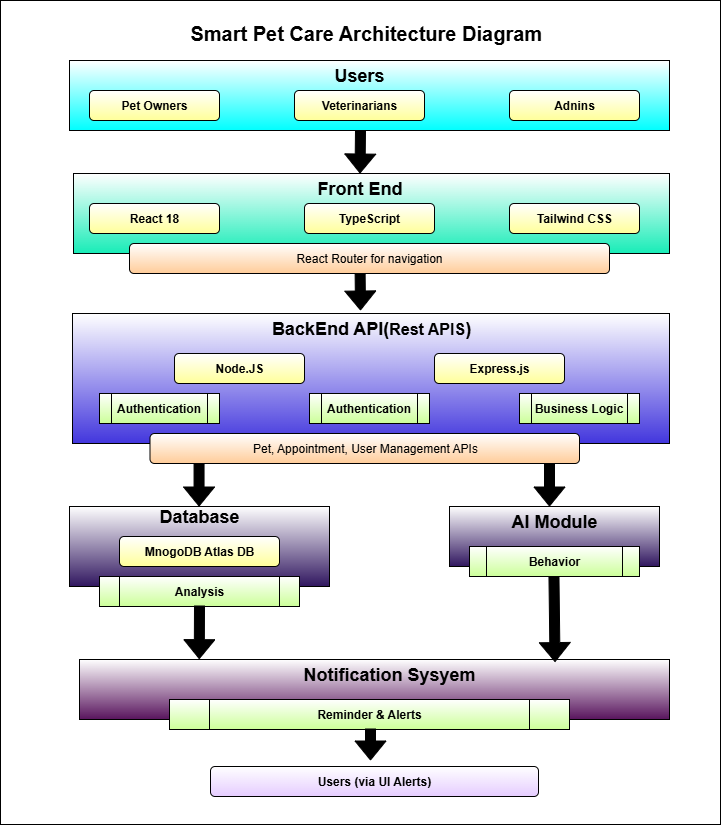

The diagram above was exported from draw.io. Its source (the exported page's mxGraphModel, read from the mxfile embedded in the PNG):
<mxGraphModel dx="2246" dy="1289" grid="1" gridSize="10" guides="1" tooltips="1" connect="1" arrows="1" fold="1" page="1" pageScale="1" pageWidth="850" pageHeight="1100" math="0" shadow="0">
  <root>
    <mxCell id="0" />
    <mxCell id="1" parent="0" />
    <mxCell id="w7DuCxmizu4rmxNqcGwb-1" value="" style="rounded=0;whiteSpace=wrap;html=1;fillColor=light-dark(#FFFFFF,#182E44);gradientColor=none;" vertex="1" parent="1">
      <mxGeometry x="161" y="40" width="720" height="824" as="geometry" />
    </mxCell>
    <mxCell id="w7DuCxmizu4rmxNqcGwb-2" value="" style="rounded=0;whiteSpace=wrap;html=1;gradientColor=light-dark(#00FFFF,#EDEDED);" vertex="1" parent="1">
      <mxGeometry x="230" y="100" width="600" height="70" as="geometry" />
    </mxCell>
    <mxCell id="w7DuCxmizu4rmxNqcGwb-5" value="" style="rounded=0;whiteSpace=wrap;html=1;gradientColor=light-dark(#18ecb7, #ededed);" vertex="1" parent="1">
      <mxGeometry x="234" y="213" width="596" height="80" as="geometry" />
    </mxCell>
    <mxCell id="w7DuCxmizu4rmxNqcGwb-6" value="&lt;b&gt;&lt;font style=&quot;font-size: 18px;&quot;&gt;Users&lt;/font&gt;&lt;/b&gt;" style="text;html=1;align=center;verticalAlign=middle;whiteSpace=wrap;rounded=0;" vertex="1" parent="1">
      <mxGeometry x="490" y="100" width="60" height="30" as="geometry" />
    </mxCell>
    <mxCell id="w7DuCxmizu4rmxNqcGwb-7" value="&lt;font style=&quot;font-size: 12px;&quot;&gt;&lt;b&gt;Veterinarians&lt;/b&gt;&lt;/font&gt;" style="rounded=1;whiteSpace=wrap;html=1;gradientColor=light-dark(#FFFF99,#EDEDED);" vertex="1" parent="1">
      <mxGeometry x="455" y="130" width="130" height="30" as="geometry" />
    </mxCell>
    <mxCell id="w7DuCxmizu4rmxNqcGwb-8" value="&lt;b&gt;Adnins&lt;/b&gt;" style="rounded=1;whiteSpace=wrap;html=1;gradientColor=light-dark(#FFFF99,#EDEDED);" vertex="1" parent="1">
      <mxGeometry x="670" y="130" width="130" height="30" as="geometry" />
    </mxCell>
    <mxCell id="w7DuCxmizu4rmxNqcGwb-9" value="&lt;b&gt;Pet Owners&lt;/b&gt;" style="rounded=1;whiteSpace=wrap;html=1;gradientColor=light-dark(#FFFF99,#EDEDED);" vertex="1" parent="1">
      <mxGeometry x="250" y="130" width="130" height="30" as="geometry" />
    </mxCell>
    <mxCell id="w7DuCxmizu4rmxNqcGwb-11" value="&lt;b&gt;&lt;font style=&quot;font-size: 18px;&quot;&gt;Front End&lt;/font&gt;&lt;/b&gt;" style="text;html=1;align=center;verticalAlign=middle;whiteSpace=wrap;rounded=0;" vertex="1" parent="1">
      <mxGeometry x="471" y="213" width="99" height="30" as="geometry" />
    </mxCell>
    <mxCell id="w7DuCxmizu4rmxNqcGwb-12" value="&lt;b&gt;React 18&lt;/b&gt;" style="rounded=1;whiteSpace=wrap;html=1;gradientColor=light-dark(#FFFF99,#EDEDED);" vertex="1" parent="1">
      <mxGeometry x="250" y="243" width="130" height="30" as="geometry" />
    </mxCell>
    <mxCell id="w7DuCxmizu4rmxNqcGwb-13" value="&lt;b&gt;TypeScript&lt;/b&gt;" style="rounded=1;whiteSpace=wrap;html=1;gradientColor=light-dark(#FFFF99,#EDEDED);" vertex="1" parent="1">
      <mxGeometry x="465" y="243" width="130" height="30" as="geometry" />
    </mxCell>
    <mxCell id="w7DuCxmizu4rmxNqcGwb-14" value="&lt;b&gt;Tailwind CSS&lt;/b&gt;" style="rounded=1;whiteSpace=wrap;html=1;gradientColor=light-dark(#FFFF99,#EDEDED);" vertex="1" parent="1">
      <mxGeometry x="670" y="243" width="130" height="30" as="geometry" />
    </mxCell>
    <mxCell id="w7DuCxmizu4rmxNqcGwb-15" value="React Router for navigation" style="rounded=1;whiteSpace=wrap;html=1;gradientColor=#FFCC99;" vertex="1" parent="1">
      <mxGeometry x="290" y="283" width="480" height="30" as="geometry" />
    </mxCell>
    <mxCell id="w7DuCxmizu4rmxNqcGwb-16" value="" style="rounded=0;whiteSpace=wrap;html=1;gradientColor=light-dark(#4236dd, #ededed);" vertex="1" parent="1">
      <mxGeometry x="233" y="353" width="597" height="130" as="geometry" />
    </mxCell>
    <mxCell id="w7DuCxmizu4rmxNqcGwb-17" value="&lt;b&gt;&lt;font style=&quot;font-size: 18px;&quot;&gt;BackEnd API(&lt;/font&gt;&lt;font size=&quot;3&quot; style=&quot;&quot;&gt;Rest APIS&lt;/font&gt;&lt;font style=&quot;font-size: 18px;&quot;&gt;)&lt;/font&gt;&lt;/b&gt;" style="text;html=1;align=center;verticalAlign=middle;whiteSpace=wrap;rounded=0;" vertex="1" parent="1">
      <mxGeometry x="417" y="353" width="230" height="30" as="geometry" />
    </mxCell>
    <mxCell id="w7DuCxmizu4rmxNqcGwb-18" value="&lt;b&gt;Authentication&lt;/b&gt;" style="shape=process;whiteSpace=wrap;html=1;backgroundOutline=1;gradientColor=#CCFF99;" vertex="1" parent="1">
      <mxGeometry x="470" y="433" width="120" height="30" as="geometry" />
    </mxCell>
    <mxCell id="w7DuCxmizu4rmxNqcGwb-19" value="&lt;b&gt;Node.JS&lt;/b&gt;" style="rounded=1;whiteSpace=wrap;html=1;gradientColor=light-dark(#FFFF99,#EDEDED);" vertex="1" parent="1">
      <mxGeometry x="335" y="393" width="130" height="30" as="geometry" />
    </mxCell>
    <mxCell id="w7DuCxmizu4rmxNqcGwb-20" value="&lt;b&gt;Express.js&lt;/b&gt;" style="rounded=1;whiteSpace=wrap;html=1;gradientColor=light-dark(#FFFF99,#EDEDED);" vertex="1" parent="1">
      <mxGeometry x="595" y="393" width="130" height="30" as="geometry" />
    </mxCell>
    <mxCell id="w7DuCxmizu4rmxNqcGwb-21" value="&lt;b&gt;Business Logic&lt;/b&gt;" style="shape=process;whiteSpace=wrap;html=1;backgroundOutline=1;gradientColor=#CCFF99;" vertex="1" parent="1">
      <mxGeometry x="680" y="433" width="120" height="30" as="geometry" />
    </mxCell>
    <mxCell id="w7DuCxmizu4rmxNqcGwb-24" value="Pet, Appointment, User Management APIs" style="rounded=1;whiteSpace=wrap;html=1;gradientColor=#FFCC99;" vertex="1" parent="1">
      <mxGeometry x="310.5" y="473" width="429.5" height="30" as="geometry" />
    </mxCell>
    <mxCell id="w7DuCxmizu4rmxNqcGwb-25" value="&lt;b&gt;Authentication&lt;/b&gt;" style="shape=process;whiteSpace=wrap;html=1;backgroundOutline=1;gradientColor=#CCFF99;" vertex="1" parent="1">
      <mxGeometry x="260" y="433" width="120" height="30" as="geometry" />
    </mxCell>
    <mxCell id="w7DuCxmizu4rmxNqcGwb-26" value="" style="rounded=0;whiteSpace=wrap;html=1;gradientColor=light-dark(#30165F,#EDEDED);" vertex="1" parent="1">
      <mxGeometry x="230" y="546" width="260" height="80" as="geometry" />
    </mxCell>
    <mxCell id="w7DuCxmizu4rmxNqcGwb-27" value="" style="rounded=0;whiteSpace=wrap;html=1;gradientColor=#30165F;" vertex="1" parent="1">
      <mxGeometry x="610" y="546" width="210" height="60" as="geometry" />
    </mxCell>
    <mxCell id="w7DuCxmizu4rmxNqcGwb-28" value="&lt;b&gt;MnogoDB Atlas DB&lt;/b&gt;" style="rounded=1;whiteSpace=wrap;html=1;gradientColor=light-dark(#FFFF99,#EDEDED);" vertex="1" parent="1">
      <mxGeometry x="280" y="576" width="160" height="30" as="geometry" />
    </mxCell>
    <mxCell id="w7DuCxmizu4rmxNqcGwb-30" value="&lt;b&gt;Analysis&lt;/b&gt;" style="shape=process;whiteSpace=wrap;html=1;backgroundOutline=1;gradientColor=#CCFF99;" vertex="1" parent="1">
      <mxGeometry x="260" y="616" width="200" height="30" as="geometry" />
    </mxCell>
    <mxCell id="w7DuCxmizu4rmxNqcGwb-32" value="" style="rounded=0;whiteSpace=wrap;html=1;gradientColor=light-dark(#58145d, #7d7d00);" vertex="1" parent="1">
      <mxGeometry x="240" y="699" width="590" height="60" as="geometry" />
    </mxCell>
    <mxCell id="w7DuCxmizu4rmxNqcGwb-33" value="&lt;b&gt;&lt;font style=&quot;font-size: 18px;&quot;&gt;Notification Sysyem&lt;/font&gt;&lt;/b&gt;" style="text;html=1;align=center;verticalAlign=middle;whiteSpace=wrap;rounded=0;" vertex="1" parent="1">
      <mxGeometry x="430" y="699" width="240" height="30" as="geometry" />
    </mxCell>
    <mxCell id="w7DuCxmizu4rmxNqcGwb-34" value="&lt;b&gt;Reminder &amp;amp; Alerts&lt;/b&gt;" style="shape=process;whiteSpace=wrap;html=1;backgroundOutline=1;gradientColor=#CCFF99;" vertex="1" parent="1">
      <mxGeometry x="330" y="739" width="400" height="30" as="geometry" />
    </mxCell>
    <mxCell id="w7DuCxmizu4rmxNqcGwb-35" value="&lt;font style=&quot;font-size: 18px;&quot;&gt;&lt;b&gt;Database&lt;br&gt;&lt;/b&gt;&lt;/font&gt;" style="text;html=1;align=center;verticalAlign=middle;whiteSpace=wrap;rounded=0;" vertex="1" parent="1">
      <mxGeometry x="285" y="546" width="150" height="20" as="geometry" />
    </mxCell>
    <mxCell id="w7DuCxmizu4rmxNqcGwb-36" value="&lt;b&gt;&lt;font style=&quot;font-size: 18px;&quot;&gt;AI Module&lt;/font&gt;&lt;/b&gt;" style="text;html=1;align=center;verticalAlign=middle;whiteSpace=wrap;rounded=0;" vertex="1" parent="1">
      <mxGeometry x="635" y="556" width="160" height="10" as="geometry" />
    </mxCell>
    <mxCell id="w7DuCxmizu4rmxNqcGwb-37" value="&lt;b&gt;Users (via UI Alerts)&lt;/b&gt;" style="rounded=1;whiteSpace=wrap;html=1;gradientColor=light-dark(#E5CCFF,#EDEDED);" vertex="1" parent="1">
      <mxGeometry x="371" y="806" width="328" height="30" as="geometry" />
    </mxCell>
    <mxCell id="w7DuCxmizu4rmxNqcGwb-38" value="&lt;b&gt;&lt;font style=&quot;font-size: 20px;&quot;&gt;&amp;nbsp;Smart Pet Care Architecture Diagram&lt;/font&gt;&lt;/b&gt;" style="text;html=1;align=center;verticalAlign=middle;whiteSpace=wrap;rounded=0;" vertex="1" parent="1">
      <mxGeometry x="289" y="57" width="470" height="30" as="geometry" />
    </mxCell>
    <mxCell id="w7DuCxmizu4rmxNqcGwb-40" value="" style="shape=flexArrow;endArrow=classic;html=1;rounded=0;entryX=0.5;entryY=0;entryDx=0;entryDy=0;fillColor=#000000;" edge="1" parent="1" target="w7DuCxmizu4rmxNqcGwb-11">
      <mxGeometry width="50" height="50" relative="1" as="geometry">
        <mxPoint x="521" y="170" as="sourcePoint" />
        <mxPoint x="570" y="110" as="targetPoint" />
      </mxGeometry>
    </mxCell>
    <mxCell id="w7DuCxmizu4rmxNqcGwb-41" value="" style="shape=flexArrow;endArrow=classic;html=1;rounded=0;fillColor=#000000;" edge="1" parent="1">
      <mxGeometry width="50" height="50" relative="1" as="geometry">
        <mxPoint x="520.62" y="313" as="sourcePoint" />
        <mxPoint x="521" y="350" as="targetPoint" />
      </mxGeometry>
    </mxCell>
    <mxCell id="w7DuCxmizu4rmxNqcGwb-42" value="" style="shape=flexArrow;endArrow=classic;html=1;rounded=0;entryX=0.5;entryY=0;entryDx=0;entryDy=0;fillColor=#000000;" edge="1" parent="1">
      <mxGeometry width="50" height="50" relative="1" as="geometry">
        <mxPoint x="710" y="503" as="sourcePoint" />
        <mxPoint x="710" y="546" as="targetPoint" />
      </mxGeometry>
    </mxCell>
    <mxCell id="w7DuCxmizu4rmxNqcGwb-43" value="" style="shape=flexArrow;endArrow=classic;html=1;rounded=0;entryX=0.5;entryY=0;entryDx=0;entryDy=0;fillColor=#000000;" edge="1" parent="1">
      <mxGeometry width="50" height="50" relative="1" as="geometry">
        <mxPoint x="359.55" y="503" as="sourcePoint" />
        <mxPoint x="359.55" y="546" as="targetPoint" />
      </mxGeometry>
    </mxCell>
    <mxCell id="w7DuCxmizu4rmxNqcGwb-44" value="" style="shape=flexArrow;endArrow=classic;html=1;rounded=0;entryX=0.203;entryY=-0.006;entryDx=0;entryDy=0;entryPerimeter=0;fillColor=#000000;" edge="1" parent="1" target="w7DuCxmizu4rmxNqcGwb-32">
      <mxGeometry width="50" height="50" relative="1" as="geometry">
        <mxPoint x="360" y="645" as="sourcePoint" />
        <mxPoint x="360" y="688" as="targetPoint" />
      </mxGeometry>
    </mxCell>
    <mxCell id="w7DuCxmizu4rmxNqcGwb-45" value="" style="shape=flexArrow;endArrow=classic;html=1;rounded=0;entryX=0.806;entryY=0.043;entryDx=0;entryDy=0;entryPerimeter=0;fillColor=#000000;" edge="1" parent="1" target="w7DuCxmizu4rmxNqcGwb-32">
      <mxGeometry width="50" height="50" relative="1" as="geometry">
        <mxPoint x="714.44" y="616" as="sourcePoint" />
        <mxPoint x="714" y="690" as="targetPoint" />
      </mxGeometry>
    </mxCell>
    <mxCell id="w7DuCxmizu4rmxNqcGwb-46" value="" style="shape=flexArrow;endArrow=classic;html=1;rounded=0;fillColor=#000000;" edge="1" parent="1">
      <mxGeometry width="50" height="50" relative="1" as="geometry">
        <mxPoint x="531" y="768" as="sourcePoint" />
        <mxPoint x="531" y="800" as="targetPoint" />
      </mxGeometry>
    </mxCell>
    <mxCell id="w7DuCxmizu4rmxNqcGwb-48" value="&lt;b&gt;Behavior&lt;/b&gt;" style="shape=process;whiteSpace=wrap;html=1;backgroundOutline=1;gradientColor=#CCFF99;" vertex="1" parent="1">
      <mxGeometry x="630" y="586" width="170" height="30" as="geometry" />
    </mxCell>
  </root>
</mxGraphModel>